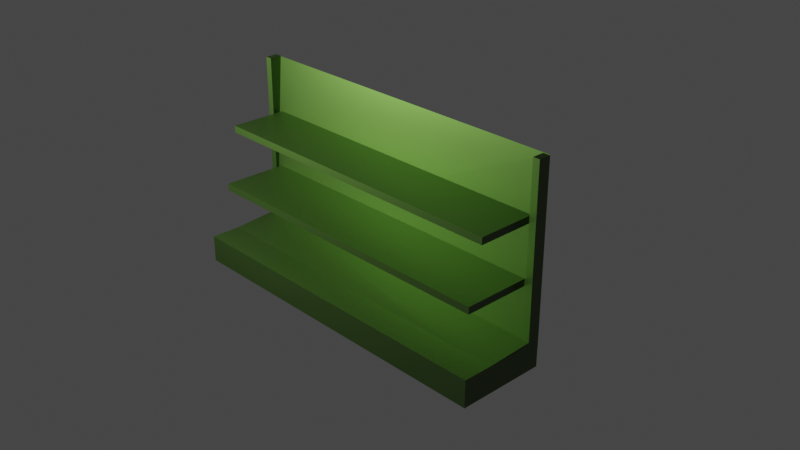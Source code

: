 # Source: Shelf1.blend  (saved by Blender 3.5.10; exported with 4.5.12 LTS)
import bpy
from mathutils import Matrix  # noqa: F401  (used for matrix-valued properties, if any)

bpy.ops.wm.read_factory_settings(use_empty=True)
scene = bpy.context.scene
scene.name = 'Scene'

# ---- collections
col_collection = bpy.data.collections.new('Collection'); scene.collection.children.link(col_collection)

# ---- materials (node trees are filled in below, after node groups)
mat_material = bpy.data.materials.new('Material')
mat_material.alpha_threshold = 0.0
mat_material.use_transparent_shadow = False
mat_material.roughness = 0.5
mat_material.line_color = (0.0, 0.0, 0.0, 1.0)
mat_material_001 = bpy.data.materials.new('Material.001')
mat_material_001.use_transparent_shadow = False
mat_material_003 = bpy.data.materials.new('Material.003')
mat_material_003.use_transparent_shadow = False
mat_material_002 = bpy.data.materials.new('Material.002')
mat_material_002.use_transparent_shadow = False
mat_material_004 = bpy.data.materials.new('Material.004')
mat_material_004.use_transparent_shadow = False
mat_material_005 = bpy.data.materials.new('Material.005')
mat_material_005.use_transparent_shadow = False

# ---- material node trees
mat_material.use_nodes = True; mat_material.node_tree.nodes.clear()
_N = mat_material.node_tree.nodes; _L = mat_material.node_tree.links
n0 = _N.new('ShaderNodeOutputMaterial'); n0.name = 'Material Output'; n0.location = (300, 300)
n1 = _N.new('ShaderNodeBsdfAnisotropic'); n1.name = 'Glossy BSDF'; n1.location = (31, 294)
n1.distribution = 'GGX'
n1.inputs[0].default_value = (0.1332, 0.1839, 0.09679, 1.0)
_L.new(n1.outputs[0], n0.inputs[0])
n0.is_active_output = True
mat_material_001.use_nodes = True; mat_material_001.node_tree.nodes.clear()
_N = mat_material_001.node_tree.nodes; _L = mat_material_001.node_tree.links
n0 = _N.new('ShaderNodeOutputMaterial'); n0.name = 'Material Output'; n0.location = (300, 300)
n1 = _N.new('ShaderNodeBsdfAnisotropic'); n1.name = 'Glossy BSDF'; n1.location = (24, 327)
n1.distribution = 'GGX'
n1.inputs[0].default_value = (0.1332, 0.1839, 0.09679, 1.0)
_L.new(n1.outputs[0], n0.inputs[0])
n0.is_active_output = True
mat_material_003.use_nodes = True; mat_material_003.node_tree.nodes.clear()
_N = mat_material_003.node_tree.nodes; _L = mat_material_003.node_tree.links
n0 = _N.new('ShaderNodeOutputMaterial'); n0.name = 'Material Output'; n0.location = (300, 300)
n1 = _N.new('ShaderNodeBsdfAnisotropic'); n1.name = 'Glossy BSDF'; n1.location = (78, 318)
n1.distribution = 'GGX'
n1.inputs[0].default_value = (0.1332, 0.1839, 0.09679, 1.0)
_L.new(n1.outputs[0], n0.inputs[0])
n0.is_active_output = True
mat_material_002.use_nodes = True; mat_material_002.node_tree.nodes.clear()
_N = mat_material_002.node_tree.nodes; _L = mat_material_002.node_tree.links
n0 = _N.new('ShaderNodeOutputMaterial'); n0.name = 'Material Output'; n0.location = (300, 300)
n1 = _N.new('ShaderNodeBsdfAnisotropic'); n1.name = 'Glossy BSDF'; n1.location = (95, 332)
n1.distribution = 'GGX'
n1.inputs[0].default_value = (0.1332, 0.1839, 0.09679, 1.0)
_L.new(n1.outputs[0], n0.inputs[0])
n0.is_active_output = True
mat_material_004.use_nodes = True; mat_material_004.node_tree.nodes.clear()
_N = mat_material_004.node_tree.nodes; _L = mat_material_004.node_tree.links
n0 = _N.new('ShaderNodeOutputMaterial'); n0.name = 'Material Output'; n0.location = (300, 300)
n1 = _N.new('ShaderNodeBsdfAnisotropic'); n1.name = 'Glossy BSDF'; n1.location = (108, 327)
n1.distribution = 'GGX'
n1.inputs[0].default_value = (0.1332, 0.1839, 0.09679, 1.0)
_L.new(n1.outputs[0], n0.inputs[0])
n0.is_active_output = True
mat_material_005.use_nodes = True; mat_material_005.node_tree.nodes.clear()
_N = mat_material_005.node_tree.nodes; _L = mat_material_005.node_tree.links
n0 = _N.new('ShaderNodeOutputMaterial'); n0.name = 'Material Output'; n0.location = (300, 300)
n1 = _N.new('ShaderNodeBsdfAnisotropic'); n1.name = 'Glossy BSDF'; n1.location = (53, 298)
n1.distribution = 'GGX'
n1.inputs[0].default_value = (0.1332, 0.1839, 0.09679, 1.0)
_L.new(n1.outputs[0], n0.inputs[0])
n0.is_active_output = True

# ---- world
world_world = bpy.data.worlds.new('World'); scene.world = world_world
world_world.use_nodes = True; world_world.node_tree.nodes.clear()
_N = world_world.node_tree.nodes; _L = world_world.node_tree.links
n0 = _N.new('ShaderNodeOutputWorld'); n0.name = 'World Output'; n0.location = (300, 300)
n1 = _N.new('ShaderNodeBackground'); n1.name = 'Background'; n1.location = (10, 300)
n1.inputs[0].default_value = (0.05088, 0.05088, 0.05088, 1.0)
_L.new(n1.outputs[0], n0.inputs[0])
n0.is_active_output = True
world_world.color = (0.05088, 0.05088, 0.05088)
world_world.use_sun_shadow = False
world_world.sun_shadow_jitter_overblur = 0.0

# ---- cameras
cam_camera = bpy.data.cameras.new('Camera')
cam_camera.clip_end = 100.0
cam_camera.ortho_scale = 7.314

# ---- lights
light_light = bpy.data.lights.new('Light', 'POINT')
light_light.color = (0.6606, 1.0, 0.3669)
light_light.transmission_factor = 0.0
light_light.use_shadow = False
light_light.energy = 5000.0
light_light.shadow_soft_size = 0.1
light_light.shadow_maximum_resolution = 0.006
light_light.use_absolute_resolution = True

# ---- meshes
me_cube = bpy.data.meshes.new('Cube')
me_cube.from_pydata([(1.0, 1.0, 1.0), (1.0, 1.0, -1.0), (1.0, 0.6454, -0.9692), (1.0, -1.0, -1.0), (-1.0, 1.0, 1.0), (-1.0, 1.0, -1.0), (-1.0, 0.6043, -0.9501), (-1.0, -1.0, -1.0)], [], [(0, 4, 6, 2), (3, 2, 6, 7), (7, 6, 4, 5), (5, 1, 3, 7), (1, 0, 2, 3), (5, 4, 0, 1)])
_uv = me_cube.uv_layers.new(name='UVMap')
_uv.uv.foreach_set('vector', [0.625, 0.5, 0.875, 0.5, 0.875, 0.75, 0.625, 0.75, 0.375, 0.75, 0.625, 0.75, 0.625, 1.0, 0.375, 1.0, 0.375, 0.0, 0.625, 0.0, 0.625, 0.25, 0.375, 0.25, 0.125, 0.5, 0.375, 0.5, 0.375, 0.75, 0.125, 0.75, 0.375, 0.5, 0.625, 0.5, 0.625, 0.75, 0.375, 0.75, 0.375, 0.25, 0.625, 0.25, 0.625, 0.5, 0.375, 0.5])
me_cube.materials.append(mat_material)
me_cube.use_mirror_vertex_groups = False
me_cube.update()
me_cube_002 = bpy.data.meshes.new('Cube.002')
me_cube_002.from_pydata([(-1.0, -1.0, -1.0), (-1.0, -1.0, 1.0), (-1.0, 1.0, -1.0), (-1.0, 1.0, 1.0), (1.0, -1.0, -1.0), (1.0, -1.0, 1.0), (1.0, 1.0, -1.0), (1.0, 1.0, 1.0)], [], [(0, 1, 3, 2), (2, 3, 7, 6), (6, 7, 5, 4), (4, 5, 1, 0), (2, 6, 4, 0), (7, 3, 1, 5)])
_uv = me_cube_002.uv_layers.new(name='UVMap')
_uv.uv.foreach_set('vector', [0.375, 0.0, 0.625, 0.0, 0.625, 0.25, 0.375, 0.25, 0.375, 0.25, 0.625, 0.25, 0.625, 0.5, 0.375, 0.5, 0.375, 0.5, 0.625, 0.5, 0.625, 0.75, 0.375, 0.75, 0.375, 0.75, 0.625, 0.75, 0.625, 1.0, 0.375, 1.0, 0.125, 0.5, 0.375, 0.5, 0.375, 0.75, 0.125, 0.75, 0.625, 0.5, 0.875, 0.5, 0.875, 0.75, 0.625, 0.75])
me_cube_002.materials.append(mat_material_001)
me_cube_002.update()
me_cube_001 = bpy.data.meshes.new('Cube.001')
me_cube_001.from_pydata([(-1.0, -1.0, -1.0), (-1.0, -1.0, 1.0), (-1.0, 1.0, -1.0), (-1.0, 1.0, 1.0), (1.0, -1.0, -1.0), (1.0, -1.0, 1.0), (1.0, 1.0, -1.0), (1.0, 1.0, 1.0)], [], [(0, 1, 3, 2), (2, 3, 7, 6), (6, 7, 5, 4), (4, 5, 1, 0), (2, 6, 4, 0), (7, 3, 1, 5)])
_uv = me_cube_001.uv_layers.new(name='UVMap')
_uv.uv.foreach_set('vector', [0.375, 0.0, 0.625, 0.0, 0.625, 0.25, 0.375, 0.25, 0.375, 0.25, 0.625, 0.25, 0.625, 0.5, 0.375, 0.5, 0.375, 0.5, 0.625, 0.5, 0.625, 0.75, 0.375, 0.75, 0.375, 0.75, 0.625, 0.75, 0.625, 1.0, 0.375, 1.0, 0.125, 0.5, 0.375, 0.5, 0.375, 0.75, 0.125, 0.75, 0.625, 0.5, 0.875, 0.5, 0.875, 0.75, 0.625, 0.75])
me_cube_001.materials.append(mat_material_003)
me_cube_001.update()
me_cube_003 = bpy.data.meshes.new('Cube.003')
me_cube_003.from_pydata([(-1.0, -1.0, -1.0), (-1.0, -1.0, 1.0), (-1.0, 1.0, -1.0), (-1.0, 1.0, 1.0), (1.0, -1.0, -1.0), (1.0, -1.0, 1.0), (1.0, 1.0, -1.0), (1.0, 1.0, 1.0)], [], [(0, 1, 3, 2), (2, 3, 7, 6), (6, 7, 5, 4), (4, 5, 1, 0), (2, 6, 4, 0), (7, 3, 1, 5)])
_uv = me_cube_003.uv_layers.new(name='UVMap')
_uv.uv.foreach_set('vector', [0.375, 0.0, 0.625, 0.0, 0.625, 0.25, 0.375, 0.25, 0.375, 0.25, 0.625, 0.25, 0.625, 0.5, 0.375, 0.5, 0.375, 0.5, 0.625, 0.5, 0.625, 0.75, 0.375, 0.75, 0.375, 0.75, 0.625, 0.75, 0.625, 1.0, 0.375, 1.0, 0.125, 0.5, 0.375, 0.5, 0.375, 0.75, 0.125, 0.75, 0.625, 0.5, 0.875, 0.5, 0.875, 0.75, 0.625, 0.75])
me_cube_003.materials.append(mat_material_002)
me_cube_003.update()
me_cube_004 = bpy.data.meshes.new('Cube.004')
me_cube_004.from_pydata([(-1.0, -1.0, -1.0), (-1.0, -1.0, 1.0), (-1.0, 1.0, -1.0), (-1.0, 1.0, 1.0), (1.0, -1.0, -1.0), (1.0, -1.0, 1.0), (1.0, 1.0, -1.0), (1.0, 1.0, 1.0)], [], [(0, 1, 3, 2), (2, 3, 7, 6), (6, 7, 5, 4), (4, 5, 1, 0), (2, 6, 4, 0), (7, 3, 1, 5)])
_uv = me_cube_004.uv_layers.new(name='UVMap')
_uv.uv.foreach_set('vector', [0.375, 0.0, 0.625, 0.0, 0.625, 0.25, 0.375, 0.25, 0.375, 0.25, 0.625, 0.25, 0.625, 0.5, 0.375, 0.5, 0.375, 0.5, 0.625, 0.5, 0.625, 0.75, 0.375, 0.75, 0.375, 0.75, 0.625, 0.75, 0.625, 1.0, 0.375, 1.0, 0.125, 0.5, 0.375, 0.5, 0.375, 0.75, 0.125, 0.75, 0.625, 0.5, 0.875, 0.5, 0.875, 0.75, 0.625, 0.75])
me_cube_004.materials.append(mat_material_004)
me_cube_004.update()
me_cube_005 = bpy.data.meshes.new('Cube.005')
me_cube_005.from_pydata([(-1.0, -1.0, -1.0), (-1.0, -1.0, 1.0), (-1.0, 1.0, -1.0), (-1.0, 1.0, 1.0), (1.0, -1.0, -1.0), (1.0, -1.0, 1.0), (1.0, 1.0, -1.0), (1.0, 1.0, 1.0)], [], [(0, 1, 3, 2), (2, 3, 7, 6), (6, 7, 5, 4), (4, 5, 1, 0), (2, 6, 4, 0), (7, 3, 1, 5)])
_uv = me_cube_005.uv_layers.new(name='UVMap')
_uv.uv.foreach_set('vector', [0.375, 0.0, 0.625, 0.0, 0.625, 0.25, 0.375, 0.25, 0.375, 0.25, 0.625, 0.25, 0.625, 0.5, 0.375, 0.5, 0.375, 0.5, 0.625, 0.5, 0.625, 0.75, 0.375, 0.75, 0.375, 0.75, 0.625, 0.75, 0.625, 1.0, 0.375, 1.0, 0.125, 0.5, 0.375, 0.5, 0.375, 0.75, 0.125, 0.75, 0.625, 0.5, 0.875, 0.5, 0.875, 0.75, 0.625, 0.75])
me_cube_005.materials.append(mat_material_005)
me_cube_005.update()

# ---- objects
ob_cube = bpy.data.objects.new('Cube', me_cube)
ob_light = bpy.data.objects.new('Light', light_light)
ob_camera = bpy.data.objects.new('Camera', cam_camera)
ob_cube_001 = bpy.data.objects.new('Cube.001', me_cube_002)
ob_cube_002 = bpy.data.objects.new('Cube.002', me_cube_001)
ob_cube_003 = bpy.data.objects.new('Cube.003', me_cube_003)
ob_cube_004 = bpy.data.objects.new('Cube.004', me_cube_004)
ob_cube_005 = bpy.data.objects.new('Cube.005', me_cube_005)

# ---- transforms, parenting, visibility, modifiers, constraints
ob_cube.location = (0.0, 0.0, 2.906)
ob_cube.scale = (4.5, 0.85, 2.2)
ob_cube.lock_rotations_4d = False
ob_cube.empty_display_type = 'ARROWS'
ob_cube.lineart.crease_threshold = 0.0
ob_light.location = (-4.389, -5.912, 6.532)
ob_light.rotation_euler = (0.6503, 0.05522, 1.866)
ob_light.lock_rotations_4d = False
ob_light.empty_display_type = 'ARROWS'
ob_light.color = (0.0, 0.0, 0.0, 0.0)
ob_light.lineart.crease_threshold = 0.0
ob_camera.location = (17.47, -15.53, 13.81)
ob_camera.rotation_euler = (1.109, 0.0, 0.8149)
ob_camera.lock_rotations_4d = False
ob_camera.empty_display_type = 'ARROWS'
ob_camera.color = (0.0, 0.0, 0.0, 0.0)
ob_camera.display_type = 'WIRE'
ob_camera.lineart.crease_threshold = 0.0
ob_cube_001.location = (0.0, -0.3, 0.3692)
ob_cube_001.scale = (4.5, 1.15, 0.35)
ob_cube_002.location = (0.0, -0.01144, 3.595)
ob_cube_002.scale = (4.2, 0.75, 0.09)
ob_cube_003.location = (0.0, -0.2079, 2.11)
ob_cube_003.scale = (4.2, 0.88, 0.09)
ob_cube_004.location = (4.416, 0.6892, 2.795)
ob_cube_004.rotation_euler = (0.0, 1.571, 0.0)
ob_cube_004.scale = (2.3, 0.16, 0.09)
ob_cube_005.location = (-4.397, 0.6934, 2.816)
ob_cube_005.rotation_euler = (0.0, 1.571, 0.0)
ob_cube_005.scale = (2.3, 0.16, 0.09)

# ---- collection membership
col_collection.objects.link(ob_cube)
col_collection.objects.link(ob_light)
col_collection.objects.link(ob_camera)
col_collection.objects.link(ob_cube_001)
col_collection.objects.link(ob_cube_002)
col_collection.objects.link(ob_cube_003)
col_collection.objects.link(ob_cube_004)
col_collection.objects.link(ob_cube_005)

# ---- scene / render settings (as saved in the file)
scene.camera = ob_camera
scene.frame_start = 1; scene.frame_end = 250; scene.frame_set(1)
scene.render.engine = 'BLENDER_EEVEE_NEXT'
scene.cycles.sampling_pattern = 'TABULATED_SOBOL'
scene.view_settings.view_transform = 'Filmic'
bpy.context.view_layer.update()
